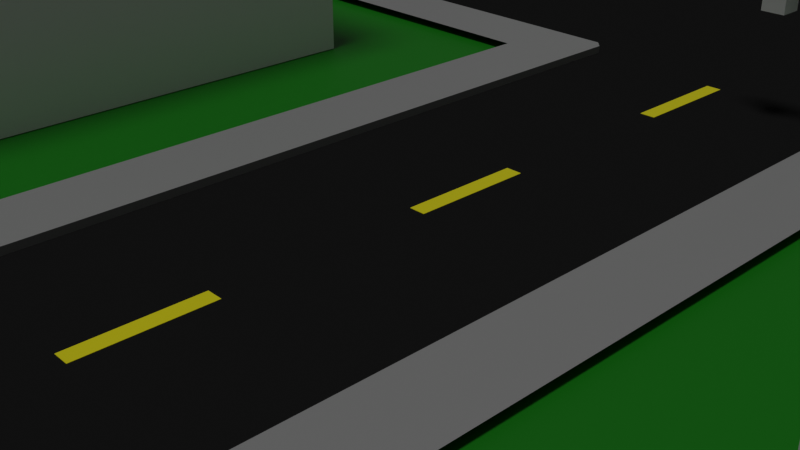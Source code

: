 # Source: untitled.blend  (saved by Blender 2.93.21; exported with 4.5.12 LTS)
import bpy
from mathutils import Matrix  # noqa: F401  (used for matrix-valued properties, if any)

bpy.ops.wm.read_factory_settings(use_empty=True)
scene = bpy.context.scene
scene.name = 'Scene'

# ---- collections
col_collection = bpy.data.collections.new('Collection'); scene.collection.children.link(col_collection)

# ---- materials (node trees are filled in below, after node groups)
mat_asphault = bpy.data.materials.new('Asphault')
mat_asphault.use_transparent_shadow = False
mat_sidewalk = bpy.data.materials.new('Sidewalk')
mat_sidewalk.alpha_threshold = 0.0
mat_sidewalk.use_transparent_shadow = False
mat_sidewalk.line_color = (0.0, 0.0, 0.0, 1.0)
mat_yellow = bpy.data.materials.new('Yellow')
mat_yellow.use_transparent_shadow = False
mat_grass = bpy.data.materials.new('Grass')
mat_grass.use_transparent_shadow = False

# ---- material node trees
mat_asphault.use_nodes = True; mat_asphault.node_tree.nodes.clear()
_N = mat_asphault.node_tree.nodes; _L = mat_asphault.node_tree.links
n0 = _N.new('ShaderNodeBsdfPrincipled'); n0.name = 'Principled BSDF'; n0.location = (10, 300)
n0.distribution = 'GGX'
n0.subsurface_method = 'BURLEY'
n0.inputs[0].default_value = (0.01341, 0.01341, 0.01341, 1.0)
n0.inputs[3].default_value = 1.45
n0.inputs[13].default_value = 0.0
n0.inputs[27].default_value = (0.0, 0.0, 0.0, 1.0)
n0.inputs[28].default_value = 1.0
n1 = _N.new('ShaderNodeOutputMaterial'); n1.name = 'Material Output'; n1.location = (300, 300)
_L.new(n0.outputs[0], n1.inputs[0])
n1.is_active_output = True
mat_sidewalk.use_nodes = True; mat_sidewalk.node_tree.nodes.clear()
_N = mat_sidewalk.node_tree.nodes; _L = mat_sidewalk.node_tree.links
n0 = _N.new('ShaderNodeOutputMaterial'); n0.name = 'Material Output'; n0.location = (300, 300)
n1 = _N.new('ShaderNodeBsdfPrincipled'); n1.name = 'Principled BSDF'; n1.location = (10, 300)
n1.distribution = 'GGX'
n1.subsurface_method = 'BURLEY'
n1.inputs[0].default_value = (0.2396, 0.2396, 0.2396, 1.0)
n1.inputs[2].default_value = 0.4
n1.inputs[3].default_value = 1.45
n1.inputs[27].default_value = (0.0, 0.0, 0.0, 1.0)
n1.inputs[28].default_value = 1.0
_L.new(n1.outputs[0], n0.inputs[0])
n0.is_active_output = True
mat_yellow.use_nodes = True; mat_yellow.node_tree.nodes.clear()
_N = mat_yellow.node_tree.nodes; _L = mat_yellow.node_tree.links
n0 = _N.new('ShaderNodeBsdfPrincipled'); n0.name = 'Principled BSDF'; n0.location = (10, 300)
n0.distribution = 'GGX'
n0.subsurface_method = 'BURLEY'
n0.inputs[0].default_value = (0.8, 0.7157, 0.003219, 1.0)
n0.inputs[3].default_value = 1.45
n0.inputs[27].default_value = (0.0, 0.0, 0.0, 1.0)
n0.inputs[28].default_value = 1.0
n1 = _N.new('ShaderNodeOutputMaterial'); n1.name = 'Material Output'; n1.location = (300, 300)
_L.new(n0.outputs[0], n1.inputs[0])
n1.is_active_output = True
mat_grass.use_nodes = True; mat_grass.node_tree.nodes.clear()
_N = mat_grass.node_tree.nodes; _L = mat_grass.node_tree.links
n0 = _N.new('ShaderNodeBsdfPrincipled'); n0.name = 'Principled BSDF'; n0.location = (10, 300)
n0.distribution = 'GGX'
n0.subsurface_method = 'BURLEY'
n0.inputs[0].default_value = (0.001389, 0.1626, 0.0, 1.0)
n0.inputs[3].default_value = 1.45
n0.inputs[27].default_value = (0.0, 0.0, 0.0, 1.0)
n0.inputs[28].default_value = 1.0
n1 = _N.new('ShaderNodeOutputMaterial'); n1.name = 'Material Output'; n1.location = (300, 300)
_L.new(n0.outputs[0], n1.inputs[0])
n1.is_active_output = True

# ---- world
world_world = bpy.data.worlds.new('World'); scene.world = world_world
world_world.use_nodes = True; world_world.node_tree.nodes.clear()
_N = world_world.node_tree.nodes; _L = world_world.node_tree.links
n0 = _N.new('ShaderNodeOutputWorld'); n0.name = 'World Output'; n0.location = (300, 300)
n1 = _N.new('ShaderNodeBackground'); n1.name = 'Background'; n1.location = (10, 300)
n1.inputs[0].default_value = (0.05088, 0.05088, 0.05088, 1.0)
_L.new(n1.outputs[0], n0.inputs[0])
n0.is_active_output = True
world_world.color = (0.05088, 0.05088, 0.05088)
world_world.use_sun_shadow = False
world_world.sun_shadow_jitter_overblur = 0.0

# ---- cameras
cam_camera = bpy.data.cameras.new('Camera')
cam_camera.clip_end = 100.0
cam_camera.ortho_scale = 7.314

# ---- lights
light_light = bpy.data.lights.new('Light', 'SUN')
light_light.transmission_factor = 0.0
light_light.angle = 0.1993
light_light.energy = 1.0
light_light.shadow_soft_size = 0.1
light_light.shadow_cascade_max_distance = 1000.0

# ---- meshes
me_plane = bpy.data.meshes.new('Plane')
me_plane.from_pydata([(2.0, 5.0, 0.1), (2.0, -5.0, 0.0), (2.0, -5.0, 0.1), (2.0, 5.0, 0.0), (0.0, -5.0, 0.0), (0.0, 5.0, 0.0), (3.0, 5.0, 0.1), (3.0, -5.0, 0.1)], [], [(2, 7, 6, 0), (3, 1, 2, 0), (4, 1, 3, 5)])
me_plane.polygons.foreach_set('material_index', [1, 1, 0])
_uv = me_plane.uv_layers.new(name='UVMap')
_uv.uv.foreach_set('vector', [1.0, 0.0, 1.0, 0.0, 1.0, 1.0, 1.0, 1.0, 1.0, 1.0, 1.0, 0.0, 1.0, 0.0, 1.0, 1.0, 0.5, 0.0, 1.0, 0.0, 1.0, 1.0, 0.5, 1.0])
me_plane.materials.append(mat_asphault)
me_plane.materials.append(mat_sidewalk)
me_plane.use_remesh_fix_poles = True
me_plane.use_remesh_preserve_attributes = False
me_plane.update()
me_plane_001 = bpy.data.meshes.new('Plane.001')
me_plane_001.from_pydata([(2.0, -3.0, 0.0), (2.0, -3.0, 0.1), (0.0, -3.0, 0.0), (2.25, -3.0, 0.1), (3.0, -3.0, 0.1), (2.25, 1.192e-07, 0.0), (2.0, 1.192e-07, 0.0), (0.0, -2.0, 0.0), (2.25, -2.0, 0.1), (3.0, -2.0, 0.1), (3.0, 1.192e-07, 0.0), (2.0, -2.25, 0.0), (2.0, -2.25, 0.1), (0.0, -2.25, 0.0), (2.25, -2.25, 0.1), (3.0, -2.25, 0.1), (0.0, 1.192e-07, 0.0), (2.25, -2.0, 0.0), (3.0, -2.0, 0.0), (2.123, -2.0, 0.1), (2.0, -2.123, 0.1), (2.0, -2.123, 0.0), (2.123, -2.0, 0.0), (2.0, -1.877, 0.0), (1.877, -2.0, 0.0)], [], [(11, 0, 1, 12), (12, 1, 3, 14), (14, 3, 4, 15), (2, 0, 11, 13), (11, 21, 24, 7, 13), (8, 14, 15, 9), (6, 23, 22, 17, 5), (19, 8, 17, 22), (5, 17, 18, 10), (7, 24, 23, 6, 16), (19, 20, 12, 14, 8), (8, 9, 18, 17), (21, 22, 23, 24), (21, 20, 19, 22), (21, 11, 12, 20)])
me_plane_001.polygons.foreach_set('material_index', [1, 1, 1, 0, 0, 1, 0, 1, 0, 0, 1, 1, 0, 1, 1])
_uv = me_plane_001.uv_layers.new(name='UVMap')
_uv.uv.foreach_set('vector', [1.0, 0.1125, 1.0, 0.0, 1.0, 0.0, 1.0, 0.1125, 1.0, 0.1125, 1.0, 0.0, 1.0, 0.0, 1.0, 0.1125, 1.0, 0.1125, 1.0, 0.0, 1.0, 0.0, 1.0, 0.1125, 0.5, 0.0, 1.0, 0.0, 1.0, 0.1125, 0.5, 0.1125, 1.0, 0.1125, 1.0, 0.1316, 0.9693, 0.15, 0.5, 0.15, 0.5, 0.1125, 1.0, 0.15, 1.0, 0.1125, 1.0, 0.1125, 1.0, 0.15, 1.0, 0.49, 1.0, 0.1709, 1.0, 0.15, 1.0, 0.15, 1.0, 0.49, 1.0, 0.15, 1.0, 0.15, 1.0, 0.15, 1.0, 0.15, 1.0, 0.49, 1.0, 0.15, 1.0, 0.15, 1.0, 0.49, 0.5, 0.15, 0.9693, 0.15, 1.0, 0.1709, 1.0, 0.49, 0.5, 0.49, 1.0, 0.15, 1.0, 0.1316, 1.0, 0.1125, 1.0, 0.1125, 1.0, 0.15, 1.0, 0.15, 1.0, 0.15, 1.0, 0.15, 1.0, 0.15, 1.0, 0.1316, 1.0, 0.15, 1.0, 0.1709, 0.9693, 0.15, 1.0, 0.1316, 1.0, 0.1316, 1.0, 0.15, 1.0, 0.15, 1.0, 0.1316, 1.0, 0.1125, 1.0, 0.1125, 1.0, 0.1316])
me_plane_001.materials.append(mat_asphault)
me_plane_001.materials.append(mat_sidewalk)
me_plane_001.use_remesh_fix_poles = True
me_plane_001.use_remesh_preserve_attributes = False
me_plane_001.update()
me_cube_002 = bpy.data.meshes.new('Cube.002')
me_cube_002.from_pydata([(-0.2, -0.2, -0.1), (-0.1, -0.1, 4.1), (-0.2, 0.2, -0.1), (-0.1, 0.1, 4.1), (0.2, -0.2, -0.1), (0.1, -0.1, 4.1), (0.2, 0.2, -0.1), (0.1, 0.1, 4.1), (-0.1, -0.1, 4.2), (-0.1, 0.1, 4.2), (0.1, 0.1, 4.2), (0.1, -0.1, 4.2), (-0.1, -0.1, 4.7), (-0.1, 0.1, 4.7), (0.1, 0.1, 4.7), (0.1, -0.1, 4.7), (-2.1, -0.1, 4.1), (-2.1, 0.1, 4.1), (-2.1, -0.1, 4.2), (-2.1, 0.1, 4.2), (-1.828, -0.1524, 3.316), (-1.828, -0.1524, 4.041), (-1.828, 0.1524, 3.316), (-1.828, 0.1524, 4.041), (-1.523, -0.1524, 3.316), (-1.523, -0.1524, 4.041), (-1.523, 0.1524, 3.316), (-1.523, 0.1524, 4.041)], [], [(0, 1, 3, 2), (2, 3, 7, 6), (6, 7, 5, 4), (4, 5, 1, 0), (2, 6, 4, 0), (5, 7, 10, 11), (8, 11, 15, 12), (9, 3, 17, 19), (1, 5, 11, 8), (7, 3, 9, 10), (14, 13, 12, 15), (10, 9, 13, 14), (11, 10, 14, 15), (9, 8, 12, 13), (17, 16, 18, 19), (3, 1, 16, 17), (1, 8, 18, 16), (8, 9, 19, 18), (20, 21, 23, 22), (22, 23, 27, 26), (26, 27, 25, 24), (24, 25, 21, 20), (22, 26, 24, 20), (27, 23, 21, 25)])
_uv = me_cube_002.uv_layers.new(name='UVMap')
_uv.uv.foreach_set('vector', [0.375, 0.0, 0.625, 0.0, 0.625, 0.25, 0.375, 0.25, 0.375, 0.25, 0.625, 0.25, 0.625, 0.5, 0.375, 0.5, 0.375, 0.5, 0.625, 0.5, 0.625, 0.75, 0.375, 0.75, 0.375, 0.75, 0.625, 0.75, 0.625, 1.0, 0.375, 1.0, 0.125, 0.5, 0.375, 0.5, 0.375, 0.75, 0.125, 0.75, 0.625, 0.75, 0.625, 0.5, 0.625, 0.5, 0.625, 0.75, 0.625, 1.0, 0.625, 0.75, 0.625, 0.75, 0.625, 1.0, 0.625, 0.25, 0.625, 0.25, 0.625, 0.25, 0.625, 0.25, 0.625, 1.0, 0.625, 0.75, 0.625, 0.75, 0.625, 1.0, 0.625, 0.5, 0.625, 0.25, 0.625, 0.25, 0.625, 0.5, 0.625, 0.5, 0.875, 0.5, 0.875, 0.75, 0.625, 0.75, 0.625, 0.5, 0.625, 0.25, 0.625, 0.25, 0.625, 0.5, 0.625, 0.75, 0.625, 0.5, 0.625, 0.5, 0.625, 0.75, 0.625, 0.25, 0.625, 0.0, 0.625, 0.0, 0.625, 0.25, 0.625, 0.25, 0.625, 0.0, 0.625, 0.0, 0.625, 0.25, 0.625, 0.25, 0.625, 0.0, 0.625, 0.0, 0.625, 0.25, 0.625, 1.0, 0.625, 1.0, 0.625, 1.0, 0.625, 1.0, 0.625, 0.0, 0.625, 0.25, 0.625, 0.25, 0.625, 0.0, 0.375, 0.0, 0.625, 0.0, 0.625, 0.25, 0.375, 0.25, 0.375, 0.25, 0.625, 0.25, 0.625, 0.5, 0.375, 0.5, 0.375, 0.5, 0.625, 0.5, 0.625, 0.75, 0.375, 0.75, 0.375, 0.75, 0.625, 0.75, 0.625, 1.0, 0.375, 1.0, 0.125, 0.5, 0.375, 0.5, 0.375, 0.75, 0.125, 0.75, 0.625, 0.5, 0.875, 0.5, 0.875, 0.75, 0.625, 0.75])
me_cube_002.use_remesh_fix_poles = True
me_cube_002.use_remesh_preserve_attributes = False
me_cube_002.update()
me_cube_003 = bpy.data.meshes.new('Cube.003')
me_cube_003.from_pydata([(-0.1, -0.75, -0.1), (-0.1, -0.75, 0.1), (-0.1, 0.75, -0.1), (-0.1, 0.75, 0.1), (0.1, -0.75, -0.1), (0.1, -0.75, 0.1), (0.1, 0.75, -0.1), (0.1, 0.75, 0.1)], [], [(0, 1, 3, 2), (2, 3, 7, 6), (6, 7, 5, 4), (4, 5, 1, 0), (2, 6, 4, 0), (7, 3, 1, 5)])
_uv = me_cube_003.uv_layers.new(name='UVMap')
_uv.uv.foreach_set('vector', [0.375, 0.0, 0.625, 0.0, 0.625, 0.25, 0.375, 0.25, 0.375, 0.25, 0.625, 0.25, 0.625, 0.5, 0.375, 0.5, 0.375, 0.5, 0.625, 0.5, 0.625, 0.75, 0.375, 0.75, 0.375, 0.75, 0.625, 0.75, 0.625, 1.0, 0.375, 1.0, 0.125, 0.5, 0.375, 0.5, 0.375, 0.75, 0.125, 0.75, 0.625, 0.5, 0.875, 0.5, 0.875, 0.75, 0.625, 0.75])
me_cube_003.materials.append(mat_yellow)
me_cube_003.use_remesh_fix_poles = True
me_cube_003.use_remesh_preserve_attributes = False
me_cube_003.update()
me_cylinder_006 = bpy.data.meshes.new('Cylinder.006')
me_cylinder_006.from_pydata([(-1.0, 0.5, -7.55e-08), (1.0, 0.5, 7.55e-08), (-1.0, 0.4904, -0.09755), (1.0, 0.4904, -0.09755), (-1.0, 0.4619, -0.1913), (1.0, 0.4619, -0.1913), (-1.0, 0.4157, -0.2778), (1.0, 0.4157, -0.2778), (-1.0, 0.3536, -0.3536), (1.0, 0.3536, -0.3536), (-1.0, 0.2778, -0.4157), (1.0, 0.2778, -0.4157), (-1.0, 0.1913, -0.4619), (1.0, 0.1913, -0.4619), (-1.0, 0.09755, -0.4904), (1.0, 0.09755, -0.4904), (-1.0, -2.186e-08, -0.5), (1.0, -2.186e-08, -0.5), (-1.0, -0.09755, -0.4904), (1.0, -0.09755, -0.4904), (-1.0, -0.1913, -0.4619), (1.0, -0.1913, -0.4619), (-1.0, -0.2778, -0.4157), (1.0, -0.2778, -0.4157), (-1.0, -0.3536, -0.3536), (1.0, -0.3536, -0.3536), (-1.0, -0.4157, -0.2778), (1.0, -0.4157, -0.2778), (-1.0, -0.4619, -0.1913), (1.0, -0.4619, -0.1913), (-1.0, -0.4904, -0.09755), (1.0, -0.4904, -0.09755), (-1.0, -0.5, -3.179e-08), (1.0, -0.5, 1.192e-07), (-1.0, -0.4904, 0.09755), (1.0, -0.4904, 0.09755), (-1.0, -0.4619, 0.1913), (1.0, -0.4619, 0.1913), (-1.0, -0.4157, 0.2778), (1.0, -0.4157, 0.2778), (-1.0, -0.3536, 0.3536), (1.0, -0.3536, 0.3536), (-1.0, -0.2778, 0.4157), (1.0, -0.2778, 0.4157), (-1.0, -0.1913, 0.4619), (1.0, -0.1913, 0.4619), (-1.0, -0.09755, 0.4904), (1.0, -0.09755, 0.4904), (-1.0, 5.962e-09, 0.5), (1.0, 5.962e-09, 0.5), (-1.0, 0.09755, 0.4904), (1.0, 0.09755, 0.4904), (-1.0, 0.1913, 0.4619), (1.0, 0.1913, 0.4619), (-1.0, 0.2778, 0.4157), (1.0, 0.2778, 0.4157), (-1.0, 0.3536, 0.3536), (1.0, 0.3536, 0.3536), (-1.0, 0.4157, 0.2778), (1.0, 0.4157, 0.2778), (-1.0, 0.4619, 0.1913), (1.0, 0.4619, 0.1913), (-1.0, 0.4904, 0.09755), (1.0, 0.4904, 0.09755)], [], [(0, 1, 3, 2), (2, 3, 5, 4), (4, 5, 7, 6), (6, 7, 9, 8), (8, 9, 11, 10), (10, 11, 13, 12), (12, 13, 15, 14), (14, 15, 17, 16), (16, 17, 19, 18), (18, 19, 21, 20), (20, 21, 23, 22), (22, 23, 25, 24), (24, 25, 27, 26), (26, 27, 29, 28), (28, 29, 31, 30), (30, 31, 33, 32), (32, 33, 35, 34), (34, 35, 37, 36), (36, 37, 39, 38), (38, 39, 41, 40), (40, 41, 43, 42), (42, 43, 45, 44), (44, 45, 47, 46), (46, 47, 49, 48), (48, 49, 51, 50), (50, 51, 53, 52), (52, 53, 55, 54), (54, 55, 57, 56), (56, 57, 59, 58), (58, 59, 61, 60), (3, 1, 63, 61, 59, 57, 55, 53, 51, 49, 47, 45, 43, 41, 39, 37, 35, 33, 31, 29, 27, 25, 23, 21, 19, 17, 15, 13, 11, 9, 7, 5), (60, 61, 63, 62), (62, 63, 1, 0), (0, 2, 4, 6, 8, 10, 12, 14, 16, 18, 20, 22, 24, 26, 28, 30, 32, 34, 36, 38, 40, 42, 44, 46, 48, 50, 52, 54, 56, 58, 60, 62)])
_uv = me_cylinder_006.uv_layers.new(name='UVMap')
_uv.uv.foreach_set('vector', [1.0, 0.5, 1.0, 1.0, 0.9688, 1.0, 0.9688, 0.5, 0.9688, 0.5, 0.9688, 1.0, 0.9375, 1.0, 0.9375, 0.5, 0.9375, 0.5, 0.9375, 1.0, 0.9062, 1.0, 0.9062, 0.5, 0.9062, 0.5, 0.9062, 1.0, 0.875, 1.0, 0.875, 0.5, 0.875, 0.5, 0.875, 1.0, 0.8438, 1.0, 0.8438, 0.5, 0.8438, 0.5, 0.8438, 1.0, 0.8125, 1.0, 0.8125, 0.5, 0.8125, 0.5, 0.8125, 1.0, 0.7812, 1.0, 0.7812, 0.5, 0.7812, 0.5, 0.7812, 1.0, 0.75, 1.0, 0.75, 0.5, 0.75, 0.5, 0.75, 1.0, 0.7188, 1.0, 0.7188, 0.5, 0.7188, 0.5, 0.7188, 1.0, 0.6875, 1.0, 0.6875, 0.5, 0.6875, 0.5, 0.6875, 1.0, 0.6562, 1.0, 0.6562, 0.5, 0.6562, 0.5, 0.6562, 1.0, 0.625, 1.0, 0.625, 0.5, 0.625, 0.5, 0.625, 1.0, 0.5938, 1.0, 0.5938, 0.5, 0.5938, 0.5, 0.5938, 1.0, 0.5625, 1.0, 0.5625, 0.5, 0.5625, 0.5, 0.5625, 1.0, 0.5312, 1.0, 0.5312, 0.5, 0.5312, 0.5, 0.5312, 1.0, 0.5, 1.0, 0.5, 0.5, 0.5, 0.5, 0.5, 1.0, 0.4688, 1.0, 0.4688, 0.5, 0.4688, 0.5, 0.4688, 1.0, 0.4375, 1.0, 0.4375, 0.5, 0.4375, 0.5, 0.4375, 1.0, 0.4062, 1.0, 0.4062, 0.5, 0.4062, 0.5, 0.4062, 1.0, 0.375, 1.0, 0.375, 0.5, 0.375, 0.5, 0.375, 1.0, 0.3438, 1.0, 0.3438, 0.5, 0.3438, 0.5, 0.3438, 1.0, 0.3125, 1.0, 0.3125, 0.5, 0.3125, 0.5, 0.3125, 1.0, 0.2812, 1.0, 0.2812, 0.5, 0.2812, 0.5, 0.2812, 1.0, 0.25, 1.0, 0.25, 0.5, 0.25, 0.5, 0.25, 1.0, 0.2188, 1.0, 0.2188, 0.5, 0.2188, 0.5, 0.2188, 1.0, 0.1875, 1.0, 0.1875, 0.5, 0.1875, 0.5, 0.1875, 1.0, 0.1562, 1.0, 0.1562, 0.5, 0.1562, 0.5, 0.1562, 1.0, 0.125, 1.0, 0.125, 0.5, 0.125, 0.5, 0.125, 1.0, 0.09375, 1.0, 0.09375, 0.5, 0.09375, 0.5, 0.09375, 1.0, 0.0625, 1.0, 0.0625, 0.5, 0.2968, 0.4854, 0.25, 0.49, 0.2032, 0.4854, 0.1582, 0.4717, 0.1167, 0.4496, 0.08029, 0.4197, 0.05045, 0.3833, 0.02827, 0.3418, 0.01461, 0.2968, 0.01, 0.25, 0.01461, 0.2032, 0.02827, 0.1582, 0.05045, 0.1167, 0.08029, 0.08029, 0.1167, 0.05045, 0.1582, 0.02827, 0.2032, 0.01461, 0.25, 0.01, 0.2968, 0.01461, 0.3418, 0.02827, 0.3833, 0.05045, 0.4197, 0.08029, 0.4496, 0.1167, 0.4717, 0.1582, 0.4854, 0.2032, 0.49, 0.25, 0.4854, 0.2968, 0.4717, 0.3418, 0.4496, 0.3833, 0.4197, 0.4197, 0.3833, 0.4496, 0.3418, 0.4717, 0.0625, 0.5, 0.0625, 1.0, 0.03125, 1.0, 0.03125, 0.5, 0.03125, 0.5, 0.03125, 1.0, 0.0, 1.0, 0.0, 0.5, 0.75, 0.49, 0.7968, 0.4854, 0.8418, 0.4717, 0.8833, 0.4496, 0.9197, 0.4197, 0.9496, 0.3833, 0.9717, 0.3418, 0.9854, 0.2968, 0.99, 0.25, 0.9854, 0.2032, 0.9717, 0.1582, 0.9496, 0.1167, 0.9197, 0.08029, 0.8833, 0.05045, 0.8418, 0.02827, 0.7968, 0.01461, 0.75, 0.01, 0.7032, 0.01461, 0.6582, 0.02827, 0.6167, 0.05045, 0.5803, 0.08029, 0.5504, 0.1167, 0.5283, 0.1582, 0.5146, 0.2032, 0.51, 0.25, 0.5146, 0.2968, 0.5283, 0.3418, 0.5504, 0.3833, 0.5803, 0.4197, 0.6167, 0.4496, 0.6582, 0.4717, 0.7032, 0.4854])
me_cylinder_006.materials.append(mat_yellow)
me_cylinder_006.use_remesh_fix_poles = True
me_cylinder_006.use_remesh_preserve_attributes = False
me_cylinder_006.update()
me_plane_002 = bpy.data.meshes.new('Plane.002')
me_plane_002.from_pydata([(-0.77, -1.0, 0.0), (0.77, -1.0, 0.0), (-0.77, 0.4847, 0.0), (0.77, 0.4847, 0.0)], [], [(0, 1, 3, 2)])
_uv = me_plane_002.uv_layers.new(name='UVMap')
_uv.uv.foreach_set('vector', [0.0, 0.0, 1.0, 0.0, 1.0, 1.0, 0.0, 1.0])
me_plane_002.materials.append(mat_grass)
me_plane_002.use_remesh_fix_poles = True
me_plane_002.use_remesh_preserve_attributes = False
me_plane_002.update()
me_cube_004 = bpy.data.meshes.new('Cube.004')
me_cube_004.from_pydata([(-1.0, -1.0, 0.0), (-1.0, -1.0, 2.0), (-1.0, 1.0, 0.0), (-1.0, 1.0, 2.0), (1.0, -1.0, 0.0), (1.0, -1.0, 2.0), (1.0, 1.0, 0.0), (1.0, 1.0, 2.0)], [], [(0, 1, 3, 2), (2, 3, 7, 6), (6, 7, 5, 4), (4, 5, 1, 0), (2, 6, 4, 0), (7, 3, 1, 5)])
_uv = me_cube_004.uv_layers.new(name='UVMap')
_uv.uv.foreach_set('vector', [0.375, 0.0, 0.625, 0.0, 0.625, 0.25, 0.375, 0.25, 0.375, 0.25, 0.625, 0.25, 0.625, 0.5, 0.375, 0.5, 0.375, 0.5, 0.625, 0.5, 0.625, 0.75, 0.375, 0.75, 0.375, 0.75, 0.625, 0.75, 0.625, 1.0, 0.375, 1.0, 0.125, 0.5, 0.375, 0.5, 0.375, 0.75, 0.125, 0.75, 0.625, 0.5, 0.875, 0.5, 0.875, 0.75, 0.625, 0.75])
me_cube_004.use_remesh_fix_poles = True
me_cube_004.use_remesh_preserve_attributes = False
me_cube_004.update()
me_cube_005 = bpy.data.meshes.new('Cube.005')
me_cube_005.from_pydata([(-1.0, -1.0, 0.0), (-1.0, -1.0, 2.0), (-1.0, 1.0, 0.0), (-1.0, 1.0, 2.0), (1.0, -1.0, 0.0), (1.0, -1.0, 2.0), (1.0, 1.0, 0.0), (1.0, 1.0, 2.0)], [], [(0, 1, 3, 2), (2, 3, 7, 6), (6, 7, 5, 4), (4, 5, 1, 0), (2, 6, 4, 0), (7, 3, 1, 5)])
_uv = me_cube_005.uv_layers.new(name='UVMap')
_uv.uv.foreach_set('vector', [0.375, 0.0, 0.625, 0.0, 0.625, 0.25, 0.375, 0.25, 0.375, 0.25, 0.625, 0.25, 0.625, 0.5, 0.375, 0.5, 0.375, 0.5, 0.625, 0.5, 0.625, 0.75, 0.375, 0.75, 0.375, 0.75, 0.625, 0.75, 0.625, 1.0, 0.375, 1.0, 0.125, 0.5, 0.375, 0.5, 0.375, 0.75, 0.125, 0.75, 0.625, 0.5, 0.875, 0.5, 0.875, 0.75, 0.625, 0.75])
me_cube_005.use_remesh_fix_poles = True
me_cube_005.use_remesh_preserve_attributes = False
me_cube_005.update()
me_cube_006 = bpy.data.meshes.new('Cube.006')
me_cube_006.from_pydata([(-1.0, -1.0, 0.0), (-1.0, -1.0, 2.0), (-1.0, 1.0, 0.0), (-1.0, 1.0, 2.0), (1.0, -1.0, 0.0), (1.0, -1.0, 2.0), (1.0, 1.0, 0.0), (1.0, 1.0, 2.0)], [], [(0, 1, 3, 2), (2, 3, 7, 6), (6, 7, 5, 4), (4, 5, 1, 0), (2, 6, 4, 0), (7, 3, 1, 5)])
_uv = me_cube_006.uv_layers.new(name='UVMap')
_uv.uv.foreach_set('vector', [0.375, 0.0, 0.625, 0.0, 0.625, 0.25, 0.375, 0.25, 0.375, 0.25, 0.625, 0.25, 0.625, 0.5, 0.375, 0.5, 0.375, 0.5, 0.625, 0.5, 0.625, 0.75, 0.375, 0.75, 0.375, 0.75, 0.625, 0.75, 0.625, 1.0, 0.375, 1.0, 0.125, 0.5, 0.375, 0.5, 0.375, 0.75, 0.125, 0.75, 0.625, 0.5, 0.875, 0.5, 0.875, 0.75, 0.625, 0.75])
me_cube_006.use_remesh_fix_poles = True
me_cube_006.use_remesh_preserve_attributes = False
me_cube_006.update()
me_cube_007 = bpy.data.meshes.new('Cube.007')
me_cube_007.from_pydata([(-1.0, -1.0, 0.0), (-1.0, -1.0, 2.0), (-1.0, 1.0, 0.0), (-1.0, 1.0, 2.0), (1.0, -1.0, 0.0), (1.0, -1.0, 2.0), (1.0, 1.0, 0.0), (1.0, 1.0, 2.0)], [], [(0, 1, 3, 2), (2, 3, 7, 6), (6, 7, 5, 4), (4, 5, 1, 0), (2, 6, 4, 0), (7, 3, 1, 5)])
_uv = me_cube_007.uv_layers.new(name='UVMap')
_uv.uv.foreach_set('vector', [0.375, 0.0, 0.625, 0.0, 0.625, 0.25, 0.375, 0.25, 0.375, 0.25, 0.625, 0.25, 0.625, 0.5, 0.375, 0.5, 0.375, 0.5, 0.625, 0.5, 0.625, 0.75, 0.375, 0.75, 0.375, 0.75, 0.625, 0.75, 0.625, 1.0, 0.375, 1.0, 0.125, 0.5, 0.375, 0.5, 0.375, 0.75, 0.125, 0.75, 0.625, 0.5, 0.875, 0.5, 0.875, 0.75, 0.625, 0.75])
me_cube_007.use_remesh_fix_poles = True
me_cube_007.use_remesh_preserve_attributes = False
me_cube_007.update()

# ---- objects
ob_light = bpy.data.objects.new('Light', light_light)
ob_camera = bpy.data.objects.new('Camera', cam_camera)
ob_plane = bpy.data.objects.new('Plane', me_plane)
ob_plane_001 = bpy.data.objects.new('Plane.001', me_plane_001)
ob_plane_002 = bpy.data.objects.new('Plane.002', me_plane)
ob_plane_003 = bpy.data.objects.new('Plane.003', me_plane)
ob_plane_004 = bpy.data.objects.new('Plane.004', me_plane)
ob_cube_001 = bpy.data.objects.new('Cube.001', me_cube_002)
ob_cube = bpy.data.objects.new('Cube', me_cube_003)
ob_cylinder = bpy.data.objects.new('Cylinder', me_cylinder_006)
ob_plane_005 = bpy.data.objects.new('Plane.005', me_plane_002)
ob_cube_002 = bpy.data.objects.new('Cube.002', me_cube_004)
ob_cube_003 = bpy.data.objects.new('Cube.003', me_cube_005)
ob_cube_004 = bpy.data.objects.new('Cube.004', me_cube_006)
ob_cube_005 = bpy.data.objects.new('Cube.005', me_cube_007)

# ---- transforms, parenting, visibility, modifiers, constraints
ob_light.location = (4.076, 1.005, 5.904)
ob_light.rotation_euler = (0.1467, 0.01041, -0.2279)
ob_light.lock_rotations_4d = False
ob_light.empty_display_type = 'ARROWS'
ob_light.color = (0.0, 0.0, 0.0, 0.0)
ob_light.lineart.crease_threshold = 0.0
ob_camera.location = (7.359, -6.926, 4.958)
ob_camera.rotation_euler = (1.109, 0.0, 0.8149)
ob_camera.lock_rotations_4d = False
ob_camera.empty_display_type = 'ARROWS'
ob_camera.color = (0.0, 0.0, 0.0, 0.0)
ob_camera.display_type = 'WIRE'
ob_camera.lineart.crease_threshold = 0.0
ob_plane.location = (0.0, 0.0, 0.0)
_m = ob_plane.modifiers.new('Mirror', 'MIRROR')
_m.use_clip = True
ob_plane_001.location = (0.0, 8.0, 0.0)
_m = ob_plane_001.modifiers.new('Mirror', 'MIRROR')
_m.use_axis = (True, True, False)
_m.use_clip = True
ob_plane_002.location = (-8.0, 8.0, 0.0)
ob_plane_002.rotation_euler = (0.0, -0.0, 1.571)
_m = ob_plane_002.modifiers.new('Mirror', 'MIRROR')
_m.use_clip = True
ob_plane_003.location = (8.0, 8.0, 0.0)
ob_plane_003.rotation_euler = (0.0, -0.0, 1.571)
_m = ob_plane_003.modifiers.new('Mirror', 'MIRROR')
_m.use_clip = True
ob_plane_004.location = (0.0, 16.0, 0.0)
ob_plane_004.rotation_euler = (0.0, -0.0, 3.142)
_m = ob_plane_004.modifiers.new('Mirror', 'MIRROR')
_m.use_clip = True
ob_cube_001.location = (2.625, 5.375, -2.0)
ob_cube.location = (0.0, -3.0, -0.09362)
_m = ob_cube.modifiers.new('Array', 'ARRAY')
_m.count = 6
_m.use_constant_offset = True
_m.constant_offset_displace = (0.0, 4.0, 0.0)
_m.use_relative_offset = False
_m.relative_offset_displace = (0.0, 1.0, 0.0)
ob_cylinder.location = (0.0, 12.0, 0.0)
ob_cylinder.scale = (2.0, 1.0, 0.5)
ob_plane_005.location = (0.0, 12.46, -0.011)
ob_plane_005.scale = (17.46, 17.46, 17.46)
ob_cube_002.location = (9.0, 0.0, 0.0)
ob_cube_002.scale = (3.2, 3.2, 3.2)
ob_cube_003.location = (9.0, 16.0, 0.0)
ob_cube_003.scale = (3.2, 3.2, 3.2)
ob_cube_004.location = (-8.0, 0.0, 0.0)
ob_cube_004.scale = (3.2, 3.2, 3.2)
ob_cube_005.location = (-8.0, 16.0, 0.0)
ob_cube_005.scale = (3.2, 3.2, 3.2)

# ---- collection membership
col_collection.objects.link(ob_light)
col_collection.objects.link(ob_camera)
col_collection.objects.link(ob_plane)
col_collection.objects.link(ob_plane_001)
col_collection.objects.link(ob_plane_002)
col_collection.objects.link(ob_plane_003)
col_collection.objects.link(ob_plane_004)
col_collection.objects.link(ob_cube_001)
col_collection.objects.link(ob_cube)
col_collection.objects.link(ob_cylinder)
col_collection.objects.link(ob_plane_005)
col_collection.objects.link(ob_cube_002)
col_collection.objects.link(ob_cube_003)
col_collection.objects.link(ob_cube_004)
col_collection.objects.link(ob_cube_005)

# ---- scene / render settings (as saved in the file)
scene.camera = ob_camera
scene.frame_start = 1; scene.frame_end = 250; scene.frame_set(1)
scene.render.engine = 'BLENDER_EEVEE_NEXT'
scene.cycles.use_denoising = False
scene.cycles.samples = 128
scene.cycles.sampling_pattern = 'TABULATED_SOBOL'
scene.cycles.use_adaptive_sampling = False
scene.cycles.use_light_tree = False
scene.view_settings.view_transform = 'Filmic'
bpy.context.view_layer.update()

